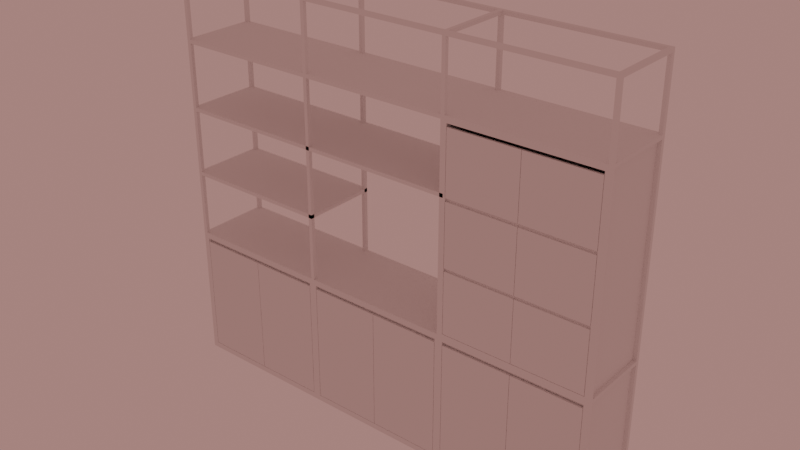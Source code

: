 # Source: blend.blend  (saved by Blender 4.5.87; exported with 4.5.12 LTS)
import bpy
from mathutils import Matrix  # noqa: F401  (used for matrix-valued properties, if any)

bpy.ops.wm.read_factory_settings(use_empty=True)
scene = bpy.context.scene
scene.name = 'Scene'

# ---- collections
col_collection = bpy.data.collections.new('Collection'); scene.collection.children.link(col_collection)

# ---- world
world_world = bpy.data.worlds.new('World'); scene.world = world_world
world_world.use_nodes = True; world_world.node_tree.nodes.clear()
_N = world_world.node_tree.nodes; _L = world_world.node_tree.links
n0 = _N.new('ShaderNodeOutputWorld'); n0.name = 'World Output'; n0.location = (200, 100)
n1 = _N.new('ShaderNodeBackground'); n1.name = 'Background'; n1.location = (-200, 100)
n1.inputs[0].default_value = (0.4426, 0.2308, 0.211, 1.0)
_L.new(n1.outputs[0], n0.inputs[0])
n0.is_active_output = True
world_world.color = (0.05088, 0.05088, 0.05088)
world_world.sun_shadow_jitter_overblur = 0.0

# ---- meshes
me_x = bpy.data.meshes.new('櫃子')
me_x.from_pydata([(353.7, 192.4, 3.2), (354.9, 192.4, 71.8), (354.9, 192.4, 3.2), (353.7, 192.4, 71.8), (274.9, 192.4, 2.0), (354.9, 192.4, 2.0), (274.9, 192.4, 3.2), (276.1, 192.4, 3.2), (274.9, 192.4, 71.8), (276.1, 192.4, 71.8), (274.9, 192.4, 73.0), (274.9, 150.4, 71.8), (274.9, 150.4, 73.0), (274.9, 150.4, 2.0), (274.9, 150.4, 3.2), (354.9, 192.4, 73.0), (354.9, 150.4, 73.0), (354.9, 150.4, 3.2), (354.9, 150.4, 2.0), (354.9, 150.4, 71.8), (276.1, 150.4, 3.2), (353.7, 150.4, 3.2), (353.7, 154.1, 66.8), (353.7, 154.1, 71.8), (353.7, 152.1, 71.8), (353.7, 150.4, 71.8), (353.7, 152.1, 66.8), (353.7, 152.4, 66.8), (276.1, 154.1, 71.8), (276.1, 150.4, 71.8), (276.1, 152.1, 66.8), (276.1, 152.1, 71.8), (276.1, 152.4, 66.8), (276.1, 154.1, 66.8), (353.5, 151.6, 3.4), (315.0, 151.6, 69.8), (315.0, 151.6, 3.4), (353.5, 151.6, 69.8), (314.8, 151.6, 69.8), (276.3, 151.6, 3.4), (314.8, 151.6, 3.4), (276.3, 151.6, 69.8), (314.8, 150.4, 69.8), (276.3, 150.4, 3.4), (314.8, 150.4, 3.4), (276.3, 150.4, 69.8), (353.5, 150.4, 3.4), (315.0, 150.4, 69.8), (315.0, 150.4, 3.4), (353.5, 150.4, 69.8), (353.5, 191.2, 3.4), (276.3, 191.2, 3.4), (314.8, 191.2, 3.4), (276.3, 191.2, 71.6), (353.5, 191.2, 71.6), (314.8, 191.2, 71.6), (276.3, 192.4, 71.6), (353.5, 192.4, 3.4), (276.3, 192.4, 3.4), (353.5, 192.4, 71.6), (271.7, 192.4, 3.2), (272.9, 192.4, 71.8), (272.9, 192.4, 3.2), (271.7, 192.4, 71.8), (192.9, 192.4, 2.0), (272.9, 192.4, 2.0), (192.9, 192.4, 3.2), (194.1, 192.4, 3.2), (192.9, 192.4, 71.8), (194.1, 192.4, 71.8), (192.9, 192.4, 73.0), (192.9, 150.4, 71.8), (192.9, 150.4, 73.0), (192.9, 150.4, 2.0), (192.9, 150.4, 3.2), (272.9, 192.4, 73.0), (272.9, 150.4, 73.0), (272.9, 150.4, 3.2), (272.9, 150.4, 2.0), (272.9, 150.4, 71.8), (194.1, 150.4, 3.2), (271.7, 150.4, 3.2), (271.7, 154.1, 66.8), (271.7, 154.1, 71.8), (271.7, 152.1, 71.8), (271.7, 150.4, 71.8), (271.7, 152.1, 66.8), (271.7, 152.4, 66.8), (194.1, 154.1, 71.8), (194.1, 150.4, 71.8), (194.1, 152.1, 66.8), (194.1, 152.1, 71.8), (194.1, 152.4, 66.8), (194.1, 154.1, 66.8), (271.5, 151.6, 3.4), (233.0, 151.6, 69.8), (233.0, 151.6, 3.4), (271.5, 151.6, 69.8), (232.8, 151.6, 69.8), (194.3, 151.6, 3.4), (232.8, 151.6, 3.4), (194.3, 151.6, 69.8), (232.8, 150.4, 69.8), (194.3, 150.4, 3.4), (232.8, 150.4, 3.4), (194.3, 150.4, 69.8), (271.5, 150.4, 3.4), (233.0, 150.4, 69.8), (233.0, 150.4, 3.4), (271.5, 150.4, 69.8), (271.5, 191.2, 3.4), (194.3, 191.2, 3.4), (232.8, 191.2, 3.4), (194.3, 191.2, 71.6), (271.5, 191.2, 71.6), (232.8, 191.2, 71.6), (194.3, 192.4, 71.6), (271.5, 192.4, 3.4), (194.3, 192.4, 3.4), (271.5, 192.4, 71.6), (435.7, 192.4, 3.2), (436.9, 192.4, 71.8), (436.9, 192.4, 3.2), (435.7, 192.4, 71.8), (356.9, 192.4, 2.0), (436.9, 192.4, 2.0), (356.9, 192.4, 3.2), (358.1, 192.4, 3.2), (356.9, 192.4, 71.8), (358.1, 192.4, 71.8), (356.9, 192.4, 73.0), (356.9, 150.4, 71.8), (356.9, 150.4, 73.0), (356.9, 150.4, 2.0), (356.9, 150.4, 3.2), (436.9, 192.4, 73.0), (436.9, 150.4, 73.0), (436.9, 150.4, 3.2), (436.9, 150.4, 2.0), (436.9, 150.4, 71.8), (358.1, 150.4, 3.2), (435.7, 150.4, 3.2), (435.7, 154.1, 66.8), (435.7, 154.1, 71.8), (435.7, 152.1, 71.8), (435.7, 150.4, 71.8), (435.7, 152.1, 66.8), (435.7, 152.4, 66.8), (358.1, 154.1, 71.8), (358.1, 150.4, 71.8), (358.1, 152.1, 66.8), (358.1, 152.1, 71.8), (358.1, 152.4, 66.8), (358.1, 154.1, 66.8), (435.5, 151.6, 3.4), (397.0, 151.6, 69.8), (397.0, 151.6, 3.4), (435.5, 151.6, 69.8), (396.8, 151.6, 69.8), (358.3, 151.6, 3.4), (396.8, 151.6, 3.4), (358.3, 151.6, 69.8), (396.8, 150.4, 69.8), (358.3, 150.4, 3.4), (396.8, 150.4, 3.4), (358.3, 150.4, 69.8), (435.5, 150.4, 3.4), (397.0, 150.4, 69.8), (397.0, 150.4, 3.4), (435.5, 150.4, 69.8), (435.5, 191.2, 3.4), (358.3, 191.2, 3.4), (396.8, 191.2, 3.4), (358.3, 191.2, 71.6), (435.5, 191.2, 71.6), (396.8, 191.2, 71.6), (358.3, 192.4, 71.6), (435.5, 192.4, 3.4), (358.3, 192.4, 3.4), (435.5, 192.4, 71.6), (435.7, 190.4, 76.2), (436.9, 190.4, 182.8), (436.9, 190.4, 76.2), (435.7, 190.4, 182.8), (356.9, 190.4, 76.2), (436.9, 190.4, 75.0), (356.9, 190.4, 75.0), (358.1, 190.4, 76.2), (356.9, 190.4, 182.8), (358.1, 190.4, 182.8), (356.9, 190.4, 184.0), (356.9, 150.4, 182.8), (356.9, 150.4, 184.0), (356.9, 150.4, 76.2), (356.9, 150.4, 75.0), (436.9, 150.4, 184.0), (436.9, 190.4, 184.0), (436.9, 150.4, 76.2), (436.9, 150.4, 75.0), (436.9, 150.4, 182.8), (435.7, 150.4, 76.2), (435.7, 150.4, 182.8), (358.1, 150.4, 182.8), (358.1, 150.4, 76.2), (397.0, 151.6, 181.0), (435.5, 151.6, 147.3), (397.0, 151.6, 147.3), (435.5, 151.6, 181.0), (358.3, 151.6, 181.0), (396.8, 151.6, 147.3), (358.3, 151.6, 147.3), (396.8, 151.6, 181.0), (396.8, 150.4, 181.0), (358.3, 150.4, 147.3), (396.8, 150.4, 147.3), (358.3, 150.4, 181.0), (435.5, 150.4, 147.3), (397.0, 150.4, 181.0), (397.0, 150.4, 147.3), (435.5, 150.4, 181.0), (397.0, 151.6, 145.5), (435.5, 151.6, 111.9), (397.0, 151.6, 111.9), (435.5, 151.6, 145.5), (358.3, 151.6, 145.5), (396.8, 151.6, 111.9), (358.3, 151.6, 111.9), (396.8, 151.6, 145.5), (396.8, 150.4, 145.5), (358.3, 150.4, 111.9), (396.8, 150.4, 111.9), (358.3, 150.4, 145.5), (435.5, 150.4, 111.9), (397.0, 150.4, 145.5), (397.0, 150.4, 111.9), (435.5, 150.4, 145.5), (397.0, 151.6, 110.1), (435.5, 151.6, 76.4), (397.0, 151.6, 76.4), (435.5, 151.6, 110.1), (358.3, 151.6, 110.1), (396.8, 151.6, 76.4), (358.3, 151.6, 76.4), (396.8, 151.6, 110.1), (396.8, 150.4, 110.1), (358.3, 150.4, 76.4), (396.8, 150.4, 76.4), (358.3, 150.4, 110.1), (435.5, 150.4, 76.4), (397.0, 150.4, 110.1), (397.0, 150.4, 76.4), (435.5, 150.4, 110.1), (192.9, 152.4, 112.0), (272.9, 190.4, 112.0), (192.9, 190.4, 112.0), (272.9, 152.4, 112.0), (272.9, 190.4, 110.8), (192.9, 152.4, 110.8), (192.9, 190.4, 110.8), (272.9, 152.4, 110.8), (274.9, 152.4, 186.0), (354.9, 190.4, 186.0), (274.9, 190.4, 186.0), (354.9, 152.4, 186.0), (354.9, 190.4, 184.8), (274.9, 152.4, 184.8), (274.9, 190.4, 184.8), (354.9, 152.4, 184.8), (192.9, 152.4, 75.0), (272.9, 190.4, 75.0), (192.9, 190.4, 75.0), (272.9, 152.4, 75.0), (272.9, 190.4, 73.8), (192.9, 152.4, 73.8), (192.9, 190.4, 73.8), (272.9, 152.4, 73.8), (274.9, 152.4, 75.0), (354.9, 190.4, 75.0), (274.9, 190.4, 75.0), (354.9, 152.4, 75.0), (354.9, 190.4, 73.8), (274.9, 152.4, 73.8), (274.9, 190.4, 73.8), (354.9, 152.4, 73.8), (356.9, 152.4, 186.0), (436.9, 190.4, 186.0), (356.9, 190.4, 186.0), (436.9, 152.4, 186.0), (436.9, 190.4, 184.8), (356.9, 152.4, 184.8), (356.9, 190.4, 184.8), (436.9, 152.4, 184.8), (192.9, 152.4, 186.0), (272.9, 190.4, 186.0), (192.9, 190.4, 186.0), (272.9, 152.4, 186.0), (272.9, 190.4, 184.8), (192.9, 152.4, 184.8), (192.9, 190.4, 184.8), (272.9, 152.4, 184.8), (274.9, 152.4, 149.0), (354.9, 190.4, 149.0), (274.9, 190.4, 149.0), (354.9, 152.4, 149.0), (354.9, 190.4, 147.8), (274.9, 152.4, 147.8), (274.9, 190.4, 147.8), (354.9, 152.4, 147.8), (192.9, 152.4, 149.0), (272.9, 190.4, 149.0), (192.9, 190.4, 149.0), (272.9, 152.4, 149.0), (272.9, 190.4, 147.8), (192.9, 152.4, 147.8), (192.9, 190.4, 147.8), (272.9, 152.4, 147.8), (356.9, 152.4, 2.0), (354.9, 152.4, 2.0), (354.9, 152.4, 73.0), (356.9, 152.4, 73.0), (274.9, 152.4, 2.0), (272.9, 152.4, 2.0), (272.9, 152.4, 73.0), (274.9, 152.4, 73.0), (356.9, 192.4, 75.0), (354.9, 192.4, 75.0), (354.9, 150.4, 75.0), (274.9, 192.4, 75.0), (272.9, 192.4, 75.0), (272.9, 150.4, 75.0), (274.9, 150.4, 75.0), (354.9, 192.4, -8.573e-13), (356.9, 192.4, -8.573e-13), (356.9, 150.4, -8.734e-13), (354.9, 150.4, -8.734e-13), (272.9, 192.4, -8.573e-13), (274.9, 192.4, -8.573e-13), (274.9, 150.4, -8.734e-13), (272.9, 150.4, -8.734e-13), (272.9, 190.4, 2.0), (274.9, 190.4, 2.0), (274.9, 190.4, 73.0), (272.9, 190.4, 73.0), (354.9, 190.4, 2.0), (356.9, 190.4, 2.0), (356.9, 190.4, 73.0), (354.9, 190.4, 73.0), (274.9, 192.4, -2.8e-13), (274.9, 190.4, -2.8e-13), (354.9, 190.4, -3.111e-13), (354.9, 192.4, -3.111e-13), (274.9, 152.4, -2.8e-13), (274.9, 150.4, -2.8e-13), (354.9, 150.4, -3.111e-13), (354.9, 152.4, -3.111e-13), (190.9, 192.4, -8.573e-13), (190.9, 192.4, 2.0), (192.9, 192.4, -8.573e-13), (192.9, 150.4, -8.734e-13), (190.9, 150.4, 2.0), (190.9, 150.4, -8.734e-13), (192.9, 152.4, 73.0), (192.9, 150.4, 75.0), (192.9, 192.4, 75.0), (190.9, 192.4, 73.0), (190.9, 192.4, 75.0), (190.9, 150.4, 75.0), (190.9, 150.4, 73.0), (192.9, 192.4, -2.8e-13), (192.9, 190.4, 2.0), (192.9, 190.4, -2.8e-13), (272.9, 190.4, -3.111e-13), (272.9, 192.4, -3.111e-13), (192.9, 152.4, 2.0), (190.9, 152.4, 2.0), (190.9, 152.4, 73.0), (190.9, 190.4, 2.0), (192.9, 190.4, 73.0), (190.9, 190.4, 73.0), (192.9, 152.4, -2.8e-13), (192.9, 150.4, -2.8e-13), (272.9, 150.4, -3.111e-13), (272.9, 152.4, -3.111e-13), (356.9, 152.4, 75.0), (436.9, 152.4, 75.0), (436.9, 152.4, 73.0), (438.9, 192.4, 2.0), (436.9, 192.4, -8.573e-13), (438.9, 192.4, -8.573e-13), (438.9, 150.4, -8.734e-13), (436.9, 150.4, -8.734e-13), (438.9, 150.4, 2.0), (356.9, 152.4, -2.8e-13), (356.9, 150.4, -2.8e-13), (436.9, 150.4, -3.111e-13), (436.9, 152.4, 2.0), (436.9, 152.4, -3.111e-13), (438.9, 152.4, 2.0), (438.9, 150.4, 73.0), (438.9, 152.4, 73.0), (356.9, 192.4, -2.8e-13), (356.9, 190.4, -2.8e-13), (436.9, 190.4, -3.111e-13), (436.9, 190.4, 2.0), (436.9, 192.4, -3.111e-13), (438.9, 192.4, 75.0), (436.9, 192.4, 75.0), (438.9, 192.4, 73.0), (438.9, 150.4, 75.0), (438.9, 190.4, 2.0), (438.9, 190.4, 73.0), (436.9, 190.4, 73.0), (192.9, 192.4, 112.0), (190.9, 192.4, 110.0), (190.9, 192.4, 112.0), (192.9, 192.4, 110.0), (192.9, 150.4, 110.0), (190.9, 150.4, 112.0), (190.9, 150.4, 110.0), (192.9, 150.4, 112.0), (190.9, 152.4, 75.0), (190.9, 152.4, 110.0), (192.9, 152.4, 110.0), (190.9, 190.4, 75.0), (192.9, 190.4, 110.0), (190.9, 190.4, 110.0), (192.9, 192.4, 149.0), (190.9, 192.4, 147.0), (190.9, 192.4, 149.0), (192.9, 192.4, 147.0), (192.9, 150.4, 147.0), (190.9, 150.4, 149.0), (190.9, 150.4, 147.0), (192.9, 150.4, 149.0), (190.9, 190.4, 112.0), (192.9, 190.4, 147.0), (190.9, 190.4, 147.0), (190.9, 152.4, 112.0), (190.9, 152.4, 147.0), (192.9, 152.4, 147.0), (190.9, 152.4, 149.0), (192.9, 150.4, 184.0), (190.9, 152.4, 184.0), (190.9, 150.4, 184.0), (192.9, 152.4, 184.0), (192.9, 192.4, 186.0), (190.9, 192.4, 184.0), (190.9, 192.4, 186.0), (192.9, 192.4, 184.0), (190.9, 150.4, 186.0), (192.9, 150.4, 186.0), (190.9, 190.4, 149.0), (192.9, 190.4, 184.0), (190.9, 190.4, 184.0), (192.9, 192.4, 223.0), (190.9, 192.4, 221.0), (190.9, 192.4, 223.0), (192.9, 192.4, 221.0), (192.9, 150.4, 221.0), (190.9, 150.4, 223.0), (190.9, 150.4, 221.0), (192.9, 150.4, 223.0), (190.9, 152.4, 186.0), (190.9, 152.4, 221.0), (192.9, 152.4, 221.0), (190.9, 190.4, 186.0), (192.9, 190.4, 221.0), (190.9, 190.4, 221.0), (272.9, 150.4, 186.0), (274.9, 150.4, 186.0), (274.9, 150.4, 221.0), (272.9, 152.4, 221.0), (272.9, 150.4, 221.0), (274.9, 152.4, 221.0), (192.9, 190.4, 223.0), (272.9, 190.4, 221.0), (272.9, 192.4, 223.0), (272.9, 190.4, 223.0), (272.9, 192.4, 221.0), (192.9, 152.4, 223.0), (272.9, 152.4, 223.0), (272.9, 150.4, 223.0), (274.9, 192.4, 223.0), (274.9, 192.4, 221.0), (274.9, 150.4, 223.0), (274.9, 192.4, 186.0), (272.9, 192.4, 186.0), (274.9, 190.4, 221.0), (354.9, 150.4, 186.0), (356.9, 150.4, 186.0), (356.9, 150.4, 221.0), (354.9, 152.4, 221.0), (354.9, 150.4, 221.0), (356.9, 152.4, 221.0), (274.9, 152.4, 223.0), (354.9, 152.4, 223.0), (354.9, 150.4, 223.0), (356.9, 192.4, 223.0), (354.9, 192.4, 221.0), (354.9, 192.4, 223.0), (356.9, 192.4, 221.0), (356.9, 150.4, 223.0), (274.9, 190.4, 223.0), (354.9, 190.4, 221.0), (354.9, 190.4, 223.0), (356.9, 192.4, 186.0), (354.9, 192.4, 186.0), (356.9, 190.4, 221.0), (356.9, 190.4, 223.0), (436.9, 190.4, 221.0), (436.9, 192.4, 223.0), (436.9, 190.4, 223.0), (436.9, 192.4, 221.0), (438.9, 192.4, 186.0), (436.9, 192.4, 186.0), (438.9, 190.4, 186.0), (438.9, 190.4, 221.0), (438.9, 192.4, 221.0), (356.9, 152.4, 223.0), (436.9, 150.4, 221.0), (436.9, 152.4, 223.0), (436.9, 150.4, 223.0), (436.9, 152.4, 221.0), (438.9, 152.4, 186.0), (436.9, 150.4, 186.0), (438.9, 150.4, 186.0), (438.9, 150.4, 221.0), (438.9, 152.4, 221.0), (438.9, 192.4, 223.0), (438.9, 150.4, 223.0), (274.9, 152.4, 184.0), (274.9, 150.4, 184.0), (354.9, 150.4, 184.0), (354.9, 152.4, 184.0), (354.9, 192.4, 184.0), (356.9, 192.4, 184.0), (274.9, 192.4, 184.0), (274.9, 190.4, 184.0), (354.9, 190.4, 184.0), (436.9, 192.4, 184.0), (438.9, 192.4, 184.0), (438.9, 150.4, 184.0), (272.9, 192.4, 184.0), (272.9, 190.4, 184.0), (272.9, 152.4, 184.0), (272.9, 150.4, 184.0), (356.9, 152.4, 184.0), (438.9, 190.4, 75.0), (438.9, 190.4, 184.0), (438.9, 152.4, 75.0), (436.9, 152.4, 184.0), (438.9, 152.4, 184.0), (274.9, 192.4, 112.0), (272.9, 192.4, 110.0), (272.9, 192.4, 112.0), (274.9, 192.4, 110.0), (274.9, 150.4, 110.0), (272.9, 150.4, 112.0), (272.9, 150.4, 110.0), (274.9, 150.4, 112.0), (272.9, 152.4, 110.0), (272.9, 190.4, 110.0), (272.9, 150.4, 147.0), (272.9, 150.4, 149.0), (272.9, 152.4, 147.0), (272.9, 190.4, 147.0), (272.9, 192.4, 149.0), (272.9, 192.4, 147.0), (274.9, 192.4, 147.0), (274.9, 192.4, 149.0), (274.9, 190.4, 147.0), (354.9, 190.4, 147.0), (354.9, 192.4, 149.0), (354.9, 192.4, 147.0), (274.9, 152.4, 147.0), (274.9, 150.4, 149.0), (274.9, 150.4, 147.0), (354.9, 150.4, 147.0), (354.9, 150.4, 149.0), (354.9, 152.4, 147.0), (356.9, 192.4, 149.0), (356.9, 192.4, 147.0), (356.9, 150.4, 147.0), (356.9, 150.4, 149.0), (356.9, 191.2, 184.0), (436.9, 191.2, 75.0), (356.9, 191.2, 75.0), (436.9, 191.2, 184.0), (358.1, 153.6, 112.7), (358.1, 151.6, 108.7), (358.1, 151.6, 112.7), (358.1, 153.6, 108.7), (435.7, 153.6, 108.7), (435.7, 151.6, 112.7), (435.7, 151.6, 108.7), (435.7, 153.6, 112.7), (358.1, 153.6, 148.3), (358.1, 151.6, 144.3), (358.1, 151.6, 148.3), (358.1, 153.6, 144.3), (435.7, 153.6, 144.3), (435.7, 151.6, 148.3), (435.7, 151.6, 144.3), (435.7, 153.6, 148.3)], [], [(0, 1, 2), (1, 0, 3), (4, 2, 5), (2, 4, 6), (2, 6, 0), (0, 6, 7), (8, 7, 6), (7, 8, 9), (10, 11, 12), (11, 13, 14), (13, 11, 4), (4, 11, 10), (4, 10, 8), (4, 8, 6), (12, 15, 10), (15, 12, 16), (5, 17, 18), (17, 5, 1), (1, 5, 2), (17, 16, 19), (16, 17, 15), (15, 17, 1), (5, 13, 4), (13, 5, 18), (20, 0, 7), (0, 20, 21), (3, 22, 23), (24, 21, 25), (21, 24, 26), (21, 26, 0), (0, 26, 27), (0, 27, 22), (0, 22, 3), (3, 28, 9), (28, 3, 23), (19, 29, 25), (29, 19, 11), (11, 19, 16), (11, 16, 12), (10, 9, 8), (9, 10, 3), (3, 15, 1), (15, 3, 10), (24, 30, 26), (30, 24, 31), (26, 30, 27), (22, 32, 33), (32, 22, 30), (30, 22, 27), (28, 22, 33), (22, 28, 23), (24, 29, 31), (29, 24, 25), (21, 14, 13), (14, 21, 20), (17, 13, 18), (13, 17, 21), (7, 30, 20), (30, 7, 32), (32, 7, 33), (33, 7, 28), (28, 7, 9), (20, 31, 29), (31, 20, 30), (29, 14, 20), (14, 29, 11), (17, 25, 21), (25, 17, 19), (34, 35, 36), (35, 34, 37), (38, 39, 40), (39, 38, 41), (42, 43, 44), (43, 42, 45), (40, 43, 39), (43, 40, 44), (40, 42, 44), (42, 40, 38), (42, 41, 45), (41, 42, 38), (41, 43, 45), (43, 41, 39), (46, 47, 48), (47, 46, 49), (49, 35, 47), (35, 49, 37), (35, 48, 47), (48, 35, 36), (34, 48, 36), (48, 34, 46), (34, 49, 46), (49, 34, 37), (50, 51, 52), (51, 50, 53), (53, 50, 54), (53, 54, 55), (56, 57, 58), (57, 56, 59), (50, 58, 57), (58, 50, 52), (58, 52, 51), (56, 54, 59), (54, 56, 55), (55, 56, 53), (54, 57, 59), (57, 54, 50), (51, 56, 58), (56, 51, 53), (60, 61, 62), (61, 60, 63), (64, 62, 65), (62, 64, 66), (62, 66, 60), (60, 66, 67), (68, 67, 66), (67, 68, 69), (70, 71, 72), (71, 73, 74), (73, 71, 64), (64, 71, 70), (64, 70, 68), (64, 68, 66), (72, 75, 70), (75, 72, 76), (65, 77, 78), (77, 65, 61), (61, 65, 62), (77, 76, 79), (76, 77, 75), (75, 77, 61), (65, 73, 64), (73, 65, 78), (80, 60, 67), (60, 80, 81), (63, 82, 83), (84, 81, 85), (81, 84, 86), (81, 86, 60), (60, 86, 87), (60, 87, 82), (60, 82, 63), (63, 88, 69), (88, 63, 83), (79, 89, 85), (89, 79, 71), (71, 79, 76), (71, 76, 72), (70, 69, 68), (69, 70, 63), (63, 75, 61), (75, 63, 70), (84, 90, 86), (90, 84, 91), (86, 90, 87), (82, 92, 93), (92, 82, 90), (90, 82, 87), (88, 82, 93), (82, 88, 83), (84, 89, 91), (89, 84, 85), (81, 74, 73), (74, 81, 80), (77, 73, 78), (73, 77, 81), (67, 90, 80), (90, 67, 92), (92, 67, 93), (93, 67, 88), (88, 67, 69), (80, 91, 89), (91, 80, 90), (89, 74, 80), (74, 89, 71), (77, 85, 81), (85, 77, 79), (94, 95, 96), (95, 94, 97), (98, 99, 100), (99, 98, 101), (102, 103, 104), (103, 102, 105), (100, 103, 99), (103, 100, 104), (100, 102, 104), (102, 100, 98), (102, 101, 105), (101, 102, 98), (101, 103, 105), (103, 101, 99), (106, 107, 108), (107, 106, 109), (109, 95, 107), (95, 109, 97), (95, 108, 107), (108, 95, 96), (94, 108, 96), (108, 94, 106), (94, 109, 106), (109, 94, 97), (110, 111, 112), (111, 110, 113), (113, 110, 114), (113, 114, 115), (116, 117, 118), (117, 116, 119), (110, 118, 117), (118, 110, 112), (118, 112, 111), (116, 114, 119), (114, 116, 115), (115, 116, 113), (114, 117, 119), (117, 114, 110), (111, 116, 118), (116, 111, 113), (120, 121, 122), (121, 120, 123), (124, 122, 125), (122, 124, 126), (122, 126, 120), (120, 126, 127), (128, 127, 126), (127, 128, 129), (130, 131, 132), (131, 133, 134), (133, 131, 124), (124, 131, 130), (124, 130, 128), (124, 128, 126), (132, 135, 130), (135, 132, 136), (125, 137, 138), (137, 125, 121), (121, 125, 122), (137, 136, 139), (136, 137, 135), (135, 137, 121), (125, 133, 124), (133, 125, 138), (140, 120, 127), (120, 140, 141), (123, 142, 143), (144, 141, 145), (141, 144, 146), (141, 146, 120), (120, 146, 147), (120, 147, 142), (120, 142, 123), (123, 148, 129), (148, 123, 143), (139, 149, 145), (149, 139, 131), (131, 139, 136), (131, 136, 132), (130, 129, 128), (129, 130, 123), (123, 135, 121), (135, 123, 130), (144, 150, 146), (150, 144, 151), (146, 150, 147), (142, 152, 153), (152, 142, 150), (150, 142, 147), (148, 142, 153), (142, 148, 143), (144, 149, 151), (149, 144, 145), (141, 134, 133), (134, 141, 140), (137, 133, 138), (133, 137, 141), (127, 150, 140), (150, 127, 152), (152, 127, 153), (153, 127, 148), (148, 127, 129), (140, 151, 149), (151, 140, 150), (149, 134, 140), (134, 149, 131), (137, 145, 141), (145, 137, 139), (154, 155, 156), (155, 154, 157), (158, 159, 160), (159, 158, 161), (162, 163, 164), (163, 162, 165), (160, 163, 159), (163, 160, 164), (160, 162, 164), (162, 160, 158), (162, 161, 165), (161, 162, 158), (161, 163, 165), (163, 161, 159), (166, 167, 168), (167, 166, 169), (169, 155, 167), (155, 169, 157), (155, 168, 167), (168, 155, 156), (154, 168, 156), (168, 154, 166), (154, 169, 166), (169, 154, 157), (170, 171, 172), (171, 170, 173), (173, 170, 174), (173, 174, 175), (176, 177, 178), (177, 176, 179), (170, 178, 177), (178, 170, 172), (178, 172, 171), (176, 174, 179), (174, 176, 175), (175, 176, 173), (174, 177, 179), (177, 174, 170), (171, 176, 178), (176, 171, 173), (180, 181, 182), (181, 180, 183), (184, 185, 186), (185, 184, 182), (182, 184, 180), (180, 184, 187), (188, 187, 184), (187, 188, 189), (190, 191, 192), (191, 190, 193), (193, 190, 194), (194, 190, 186), (186, 190, 188), (186, 188, 184), (195, 190, 192), (190, 195, 196), (185, 197, 198), (197, 195, 199), (195, 197, 196), (196, 197, 185), (196, 185, 182), (196, 182, 181), (185, 194, 186), (194, 185, 198), (199, 200, 197), (200, 199, 201), (187, 202, 203), (202, 187, 189), (203, 180, 187), (180, 203, 200), (183, 200, 201), (200, 183, 180), (183, 202, 189), (202, 183, 201), (202, 193, 203), (193, 202, 191), (197, 194, 198), (194, 197, 200), (194, 200, 193), (193, 200, 203), (195, 201, 199), (201, 195, 202), (202, 195, 191), (191, 195, 192), (190, 189, 188), (189, 190, 183), (183, 196, 181), (196, 183, 190), (204, 205, 206), (205, 204, 207), (208, 209, 210), (209, 208, 211), (212, 213, 214), (213, 212, 215), (209, 213, 210), (213, 209, 214), (209, 212, 214), (212, 209, 211), (212, 208, 215), (208, 212, 211), (208, 213, 215), (213, 208, 210), (216, 217, 218), (217, 216, 219), (219, 204, 217), (204, 219, 207), (204, 218, 217), (218, 204, 206), (205, 218, 206), (218, 205, 216), (205, 219, 216), (219, 205, 207), (220, 221, 222), (221, 220, 223), (224, 225, 226), (225, 224, 227), (228, 229, 230), (229, 228, 231), (225, 229, 226), (229, 225, 230), (225, 228, 230), (228, 225, 227), (228, 224, 231), (224, 228, 227), (224, 229, 231), (229, 224, 226), (232, 233, 234), (233, 232, 235), (235, 220, 233), (220, 235, 223), (220, 234, 233), (234, 220, 222), (221, 234, 222), (234, 221, 232), (221, 235, 232), (235, 221, 223), (236, 237, 238), (237, 236, 239), (240, 241, 242), (241, 240, 243), (244, 245, 246), (245, 244, 247), (241, 245, 242), (245, 241, 246), (241, 244, 246), (244, 241, 243), (244, 240, 247), (240, 244, 243), (240, 245, 247), (245, 240, 242), (248, 249, 250), (249, 248, 251), (251, 236, 249), (236, 251, 239), (236, 250, 249), (250, 236, 238), (237, 250, 238), (250, 237, 248), (237, 251, 248), (251, 237, 239), (252, 253, 254), (253, 252, 255), (256, 257, 258), (257, 256, 259), (256, 255, 259), (255, 256, 253), (259, 252, 257), (252, 259, 255), (254, 257, 252), (257, 254, 258), (254, 256, 258), (256, 254, 253), (260, 261, 262), (261, 260, 263), (264, 265, 266), (265, 264, 267), (264, 263, 267), (263, 264, 261), (267, 260, 265), (260, 267, 263), (262, 265, 260), (265, 262, 266), (262, 264, 266), (264, 262, 261), (268, 269, 270), (269, 268, 271), (272, 273, 274), (273, 272, 275), (272, 271, 275), (271, 272, 269), (275, 268, 273), (268, 275, 271), (270, 273, 268), (273, 270, 274), (270, 272, 274), (272, 270, 269), (276, 277, 278), (277, 276, 279), (280, 281, 282), (281, 280, 283), (280, 279, 283), (279, 280, 277), (283, 276, 281), (276, 283, 279), (278, 281, 276), (281, 278, 282), (278, 280, 282), (280, 278, 277), (284, 285, 286), (285, 284, 287), (288, 289, 290), (289, 288, 291), (288, 287, 291), (287, 288, 285), (291, 284, 289), (284, 291, 287), (286, 289, 284), (289, 286, 290), (286, 288, 290), (288, 286, 285), (292, 293, 294), (293, 292, 295), (296, 297, 298), (297, 296, 299), (296, 295, 299), (295, 296, 293), (299, 292, 297), (292, 299, 295), (294, 297, 292), (297, 294, 298), (294, 296, 298), (296, 294, 293), (300, 301, 302), (301, 300, 303), (304, 305, 306), (305, 304, 307), (304, 303, 307), (303, 304, 301), (307, 300, 305), (300, 307, 303), (302, 305, 300), (305, 302, 306), (302, 304, 306), (304, 302, 301), (308, 309, 310), (309, 308, 311), (312, 313, 314), (313, 312, 315), (312, 311, 315), (311, 312, 309), (315, 308, 313), (308, 315, 311), (310, 313, 308), (313, 310, 314), (310, 312, 314), (312, 310, 309), (316, 18, 317), (18, 316, 133), (132, 318, 16), (318, 132, 319), (316, 132, 133), (132, 316, 319), (132, 18, 133), (18, 132, 16), (318, 18, 16), (18, 318, 317), (318, 316, 317), (316, 318, 319), (320, 78, 321), (78, 320, 13), (12, 322, 76), (322, 12, 323), (320, 12, 13), (12, 320, 323), (12, 78, 13), (78, 12, 76), (322, 78, 76), (78, 322, 321), (322, 320, 321), (320, 322, 323), (324, 15, 325), (15, 324, 130), (132, 326, 16), (326, 132, 194), (324, 132, 130), (132, 324, 194), (132, 15, 130), (15, 132, 16), (326, 15, 16), (15, 326, 325), (326, 324, 325), (324, 326, 194), (327, 75, 328), (75, 327, 10), (12, 329, 76), (329, 12, 330), (327, 12, 10), (12, 327, 330), (12, 75, 10), (75, 12, 76), (329, 75, 76), (75, 329, 328), (329, 327, 328), (327, 329, 330), (124, 331, 5), (331, 124, 332), (333, 18, 334), (18, 333, 133), (124, 333, 332), (333, 124, 133), (333, 331, 332), (331, 333, 334), (18, 331, 334), (331, 18, 5), (18, 124, 5), (124, 18, 133), (4, 335, 65), (335, 4, 336), (337, 78, 338), (78, 337, 13), (4, 337, 336), (337, 4, 13), (337, 335, 336), (335, 337, 338), (78, 335, 338), (335, 78, 65), (78, 4, 65), (4, 78, 13), (4, 339, 65), (339, 4, 340), (341, 75, 342), (75, 341, 10), (4, 341, 340), (341, 4, 10), (341, 339, 340), (339, 341, 342), (75, 339, 342), (339, 75, 65), (75, 4, 65), (4, 75, 10), (124, 343, 5), (343, 124, 344), (345, 15, 346), (15, 345, 130), (124, 345, 344), (345, 124, 130), (345, 343, 344), (343, 345, 346), (15, 343, 346), (343, 15, 5), (15, 124, 5), (124, 15, 130), (10, 278, 327), (278, 10, 341), (346, 325, 277), (325, 346, 15), (10, 346, 341), (346, 10, 15), (346, 278, 341), (278, 346, 277), (325, 278, 277), (278, 325, 327), (325, 10, 327), (10, 325, 15), (323, 330, 276), (330, 323, 12), (16, 279, 326), (279, 16, 318), (323, 16, 12), (16, 323, 318), (16, 330, 12), (330, 16, 326), (279, 330, 326), (330, 279, 276), (279, 323, 276), (323, 279, 318), (347, 340, 4), (340, 347, 348), (349, 5, 343), (5, 349, 350), (347, 349, 348), (349, 347, 350), (349, 340, 348), (340, 349, 343), (5, 340, 343), (340, 5, 4), (5, 347, 4), (347, 5, 350), (351, 13, 320), (13, 351, 352), (353, 317, 18), (317, 353, 354), (351, 353, 352), (353, 351, 354), (353, 13, 352), (13, 353, 18), (317, 13, 18), (13, 317, 320), (317, 351, 320), (351, 317, 354), (64, 355, 356), (355, 64, 357), (358, 359, 360), (359, 358, 73), (64, 358, 357), (358, 64, 73), (358, 355, 357), (355, 358, 360), (359, 355, 360), (355, 359, 356), (359, 64, 356), (64, 359, 73), (361, 362, 268), (362, 361, 72), (76, 271, 329), (271, 76, 322), (361, 76, 72), (76, 361, 322), (76, 362, 72), (362, 76, 329), (271, 362, 329), (362, 271, 268), (271, 361, 268), (361, 271, 322), (363, 364, 365), (364, 363, 70), (72, 366, 367), (366, 72, 362), (363, 72, 70), (72, 363, 362), (72, 364, 70), (364, 72, 367), (366, 364, 367), (364, 366, 365), (366, 363, 365), (363, 366, 362), (368, 369, 64), (369, 368, 370), (371, 65, 339), (65, 371, 372), (368, 371, 370), (371, 368, 372), (371, 369, 370), (369, 371, 339), (65, 369, 339), (369, 65, 64), (65, 368, 64), (368, 65, 372), (373, 359, 374), (359, 373, 73), (72, 375, 367), (375, 72, 361), (373, 72, 73), (72, 373, 361), (72, 359, 73), (359, 72, 367), (375, 359, 367), (359, 375, 374), (375, 373, 374), (373, 375, 361), (64, 376, 356), (376, 64, 369), (377, 364, 378), (364, 377, 70), (64, 377, 369), (377, 64, 70), (377, 376, 369), (376, 377, 378), (364, 376, 378), (376, 364, 356), (364, 64, 356), (64, 364, 70), (379, 73, 373), (73, 379, 380), (381, 321, 78), (321, 381, 382), (379, 381, 380), (381, 379, 382), (381, 73, 380), (73, 381, 78), (321, 73, 78), (73, 321, 373), (321, 379, 373), (379, 321, 382), (70, 270, 363), (270, 70, 377), (342, 328, 269), (328, 342, 75), (70, 342, 377), (342, 70, 75), (342, 270, 377), (270, 342, 269), (328, 270, 269), (270, 328, 363), (328, 70, 363), (70, 328, 75), (319, 194, 383), (194, 319, 132), (136, 384, 198), (384, 136, 385), (319, 136, 132), (136, 319, 385), (136, 194, 132), (194, 136, 198), (384, 194, 198), (194, 384, 383), (384, 319, 383), (319, 384, 385), (386, 387, 125), (387, 386, 388), (389, 138, 390), (138, 389, 391), (386, 389, 388), (389, 386, 391), (389, 387, 388), (387, 389, 390), (138, 387, 390), (387, 138, 125), (138, 386, 125), (386, 138, 391), (392, 133, 316), (133, 392, 393), (394, 395, 138), (395, 394, 396), (392, 394, 393), (394, 392, 396), (394, 133, 393), (133, 394, 138), (395, 133, 138), (133, 395, 316), (395, 392, 316), (392, 395, 396), (397, 138, 395), (138, 397, 391), (398, 385, 136), (385, 398, 399), (397, 398, 391), (398, 397, 399), (398, 138, 391), (138, 398, 136), (385, 138, 136), (138, 385, 395), (385, 397, 395), (397, 385, 399), (400, 344, 124), (344, 400, 401), (402, 125, 403), (125, 402, 404), (400, 402, 401), (402, 400, 404), (402, 344, 401), (344, 402, 403), (125, 344, 403), (344, 125, 124), (125, 400, 124), (400, 125, 404), (405, 135, 406), (135, 405, 407), (398, 198, 136), (198, 398, 408), (405, 398, 407), (398, 405, 408), (398, 135, 407), (135, 398, 136), (198, 135, 136), (135, 198, 406), (198, 405, 406), (405, 198, 408), (386, 403, 125), (403, 386, 409), (410, 135, 411), (135, 410, 407), (386, 410, 409), (410, 386, 407), (410, 403, 409), (403, 410, 411), (135, 403, 411), (403, 135, 125), (135, 386, 125), (386, 135, 407), (130, 186, 324), (186, 130, 345), (411, 406, 185), (406, 411, 135), (130, 411, 345), (411, 130, 135), (411, 186, 345), (186, 411, 185), (406, 186, 185), (186, 406, 324), (406, 130, 324), (130, 406, 135), (412, 413, 414), (413, 412, 415), (416, 417, 418), (417, 416, 419), (412, 416, 415), (416, 412, 419), (416, 413, 415), (413, 416, 418), (417, 413, 418), (413, 417, 414), (417, 412, 414), (412, 417, 419), (268, 366, 420), (366, 268, 362), (416, 421, 418), (421, 416, 422), (268, 416, 362), (416, 268, 422), (416, 366, 362), (366, 416, 418), (421, 366, 418), (366, 421, 420), (421, 268, 420), (268, 421, 422), (363, 423, 365), (423, 363, 270), (424, 413, 425), (413, 424, 415), (363, 424, 270), (424, 363, 415), (424, 423, 270), (423, 424, 425), (413, 423, 425), (423, 413, 365), (413, 363, 365), (363, 413, 415), (426, 427, 428), (427, 426, 429), (430, 431, 432), (431, 430, 433), (426, 430, 429), (430, 426, 433), (430, 427, 429), (427, 430, 432), (431, 427, 432), (427, 431, 428), (431, 426, 428), (426, 431, 433), (412, 434, 414), (434, 412, 254), (435, 427, 436), (427, 435, 429), (412, 435, 254), (435, 412, 429), (435, 434, 254), (434, 435, 436), (427, 434, 436), (434, 427, 414), (427, 412, 414), (412, 427, 429), (252, 417, 437), (417, 252, 419), (430, 438, 432), (438, 430, 439), (252, 430, 419), (430, 252, 439), (430, 417, 419), (417, 430, 432), (438, 417, 432), (417, 438, 437), (438, 252, 437), (252, 438, 439), (308, 431, 440), (431, 308, 433), (441, 442, 443), (442, 441, 444), (308, 441, 433), (441, 308, 444), (441, 431, 433), (431, 441, 443), (442, 431, 443), (431, 442, 440), (442, 308, 440), (308, 442, 444), (445, 446, 447), (446, 445, 448), (441, 449, 443), (449, 441, 450), (445, 441, 448), (441, 445, 450), (441, 446, 448), (446, 441, 443), (449, 446, 443), (446, 449, 447), (449, 445, 447), (445, 449, 450), (426, 451, 428), (451, 426, 310), (452, 446, 453), (446, 452, 448), (426, 452, 310), (452, 426, 448), (452, 451, 310), (451, 452, 453), (446, 451, 453), (451, 446, 428), (446, 426, 428), (426, 446, 448), (454, 455, 456), (455, 454, 457), (458, 459, 460), (459, 458, 461), (454, 458, 457), (458, 454, 461), (458, 455, 457), (455, 458, 460), (459, 455, 460), (455, 459, 456), (459, 454, 456), (454, 459, 461), (292, 449, 462), (449, 292, 450), (458, 463, 460), (463, 458, 464), (292, 458, 450), (458, 292, 464), (458, 449, 450), (449, 458, 460), (463, 449, 460), (449, 463, 462), (463, 292, 462), (292, 463, 464), (445, 465, 447), (465, 445, 294), (466, 455, 467), (455, 466, 457), (445, 466, 294), (466, 445, 457), (466, 465, 294), (465, 466, 467), (455, 465, 467), (465, 455, 447), (455, 445, 447), (445, 455, 457), (260, 468, 295), (468, 260, 469), (470, 471, 472), (471, 470, 473), (260, 470, 469), (470, 260, 473), (470, 468, 469), (468, 470, 472), (471, 468, 472), (468, 471, 295), (471, 260, 295), (260, 471, 473), (457, 474, 454), (474, 457, 466), (475, 476, 477), (476, 475, 478), (457, 475, 466), (475, 457, 478), (475, 474, 466), (474, 475, 477), (476, 474, 477), (474, 476, 454), (476, 457, 454), (457, 476, 478), (464, 461, 479), (461, 464, 458), (472, 480, 481), (480, 472, 471), (464, 472, 458), (472, 464, 471), (472, 461, 458), (461, 472, 481), (480, 461, 481), (461, 480, 479), (480, 464, 479), (464, 480, 471), (482, 478, 476), (478, 482, 483), (470, 481, 472), (481, 470, 484), (482, 470, 483), (470, 482, 484), (470, 478, 483), (478, 470, 472), (481, 478, 472), (478, 481, 476), (481, 482, 476), (482, 481, 484), (485, 293, 486), (293, 485, 262), (487, 478, 475), (478, 487, 483), (485, 487, 262), (487, 485, 483), (487, 293, 262), (293, 487, 475), (478, 293, 475), (293, 478, 486), (478, 485, 486), (485, 478, 483), (284, 488, 263), (488, 284, 489), (490, 491, 492), (491, 490, 493), (284, 490, 489), (490, 284, 493), (490, 488, 489), (488, 490, 492), (491, 488, 492), (488, 491, 263), (491, 284, 263), (284, 491, 493), (473, 484, 494), (484, 473, 470), (492, 495, 496), (495, 492, 491), (473, 492, 470), (492, 473, 491), (492, 484, 470), (484, 492, 496), (495, 484, 496), (484, 495, 494), (495, 473, 494), (473, 495, 491), (497, 498, 499), (498, 497, 500), (490, 496, 492), (496, 490, 501), (497, 490, 500), (490, 497, 501), (490, 498, 500), (498, 490, 492), (496, 498, 492), (498, 496, 499), (496, 497, 499), (497, 496, 501), (483, 502, 482), (502, 483, 487), (503, 499, 504), (499, 503, 498), (483, 503, 487), (503, 483, 498), (503, 502, 487), (502, 503, 504), (499, 502, 504), (502, 499, 482), (499, 483, 482), (483, 499, 498), (505, 261, 506), (261, 505, 286), (507, 498, 503), (498, 507, 500), (505, 507, 286), (507, 505, 500), (507, 261, 286), (261, 507, 503), (498, 261, 503), (261, 498, 506), (498, 505, 506), (505, 498, 500), (500, 508, 497), (508, 500, 507), (509, 510, 511), (510, 509, 512), (500, 509, 507), (509, 500, 512), (509, 508, 507), (508, 509, 511), (510, 508, 511), (508, 510, 497), (510, 500, 497), (500, 510, 512), (513, 285, 514), (285, 513, 515), (516, 512, 509), (512, 516, 517), (513, 516, 515), (516, 513, 517), (516, 285, 515), (285, 516, 509), (512, 285, 509), (285, 512, 514), (512, 513, 514), (513, 512, 517), (493, 501, 518), (501, 493, 490), (519, 520, 521), (520, 519, 522), (493, 519, 490), (519, 493, 522), (519, 501, 490), (501, 519, 521), (520, 501, 521), (501, 520, 518), (520, 493, 518), (493, 520, 522), (523, 524, 287), (524, 523, 525), (526, 522, 519), (522, 526, 527), (523, 526, 525), (526, 523, 527), (526, 524, 525), (524, 526, 519), (522, 524, 519), (524, 522, 287), (522, 523, 287), (523, 522, 527), (528, 512, 510), (512, 528, 517), (526, 521, 519), (521, 526, 529), (528, 526, 517), (526, 528, 529), (526, 512, 517), (512, 526, 519), (521, 512, 519), (512, 521, 510), (521, 528, 510), (528, 521, 529), (530, 469, 260), (469, 530, 531), (532, 263, 488), (263, 532, 533), (530, 532, 531), (532, 530, 533), (532, 469, 531), (469, 532, 488), (263, 469, 488), (469, 263, 260), (263, 530, 260), (530, 263, 533), (505, 534, 506), (534, 505, 535), (192, 488, 532), (488, 192, 489), (505, 192, 535), (192, 505, 489), (192, 534, 535), (534, 192, 532), (488, 534, 532), (534, 488, 506), (488, 505, 506), (505, 488, 489), (536, 262, 485), (262, 536, 537), (538, 506, 261), (506, 538, 534), (536, 538, 537), (538, 536, 534), (538, 262, 537), (262, 538, 261), (506, 262, 261), (262, 506, 485), (506, 536, 485), (536, 506, 534), (513, 539, 514), (539, 513, 540), (541, 524, 195), (524, 541, 525), (513, 541, 540), (541, 513, 525), (541, 539, 540), (539, 541, 195), (524, 539, 195), (539, 524, 514), (524, 513, 514), (513, 524, 525), (327, 269, 328), (269, 327, 278), (537, 542, 543), (542, 537, 536), (327, 537, 278), (537, 327, 536), (537, 269, 278), (269, 537, 543), (542, 269, 543), (269, 542, 328), (542, 327, 328), (327, 542, 536), (276, 329, 271), (329, 276, 330), (531, 544, 545), (544, 531, 530), (276, 531, 330), (531, 276, 530), (531, 329, 330), (329, 531, 545), (544, 329, 545), (329, 544, 271), (544, 276, 271), (276, 544, 530), (383, 326, 279), (326, 383, 194), (192, 533, 532), (533, 192, 546), (383, 192, 194), (192, 383, 546), (192, 326, 194), (326, 192, 532), (533, 326, 532), (326, 533, 279), (533, 383, 279), (383, 533, 546), (324, 277, 325), (277, 324, 186), (190, 534, 538), (534, 190, 535), (324, 190, 186), (190, 324, 535), (190, 277, 186), (277, 190, 538), (534, 277, 538), (277, 534, 325), (534, 324, 325), (324, 534, 535), (405, 185, 406), (185, 405, 547), (548, 539, 196), (539, 548, 540), (405, 548, 547), (548, 405, 540), (548, 185, 547), (185, 548, 196), (539, 185, 196), (185, 539, 406), (539, 405, 406), (405, 539, 540), (549, 198, 384), (198, 549, 408), (541, 550, 195), (550, 541, 551), (549, 541, 408), (541, 549, 551), (541, 198, 408), (198, 541, 195), (550, 198, 195), (198, 550, 384), (550, 549, 384), (549, 550, 551), (552, 553, 554), (553, 552, 555), (556, 557, 558), (557, 556, 559), (552, 556, 555), (556, 552, 559), (556, 553, 555), (553, 556, 558), (557, 553, 558), (553, 557, 554), (557, 552, 554), (552, 557, 559), (422, 419, 252), (419, 422, 416), (558, 255, 557), (255, 558, 560), (422, 558, 416), (558, 422, 560), (558, 419, 416), (419, 558, 557), (255, 419, 557), (419, 255, 252), (255, 422, 252), (422, 255, 560), (415, 254, 412), (254, 415, 424), (561, 554, 253), (554, 561, 553), (415, 561, 424), (561, 415, 553), (561, 254, 424), (254, 561, 253), (554, 254, 253), (254, 554, 412), (554, 415, 412), (415, 554, 553), (546, 489, 284), (489, 546, 192), (195, 287, 524), (287, 195, 550), (546, 195, 192), (195, 546, 550), (195, 489, 192), (489, 195, 524), (287, 489, 524), (489, 287, 284), (287, 546, 284), (546, 287, 550), (535, 286, 505), (286, 535, 190), (196, 514, 285), (514, 196, 539), (535, 196, 190), (196, 535, 539), (196, 286, 190), (286, 196, 285), (514, 286, 285), (286, 514, 505), (514, 535, 505), (535, 514, 539), (439, 433, 308), (433, 439, 430), (562, 311, 563), (311, 562, 564), (439, 562, 430), (562, 439, 564), (562, 433, 430), (433, 562, 563), (311, 433, 563), (433, 311, 308), (311, 439, 308), (439, 311, 564), (429, 310, 426), (310, 429, 435), (565, 566, 309), (566, 565, 567), (429, 565, 435), (565, 429, 567), (565, 310, 435), (310, 565, 309), (566, 310, 309), (310, 566, 426), (566, 429, 426), (429, 566, 567), (444, 450, 292), (450, 444, 441), (545, 295, 468), (295, 545, 544), (444, 545, 441), (545, 444, 544), (545, 450, 441), (450, 545, 468), (295, 450, 468), (450, 295, 292), (295, 444, 292), (444, 295, 544), (448, 294, 445), (294, 448, 452), (543, 486, 293), (486, 543, 542), (448, 543, 452), (543, 448, 542), (543, 294, 452), (294, 543, 293), (486, 294, 293), (294, 486, 445), (486, 448, 445), (448, 486, 542), (568, 302, 569), (302, 568, 570), (571, 572, 301), (572, 571, 573), (568, 571, 570), (571, 568, 573), (571, 302, 570), (302, 571, 301), (572, 302, 301), (302, 572, 569), (572, 568, 569), (568, 572, 573), (574, 575, 300), (575, 574, 576), (577, 303, 578), (303, 577, 579), (574, 577, 576), (577, 574, 579), (577, 575, 576), (575, 577, 578), (303, 575, 578), (575, 303, 300), (303, 574, 300), (574, 303, 579), (580, 573, 572), (573, 580, 581), (582, 578, 577), (578, 582, 583), (580, 582, 581), (582, 580, 583), (582, 573, 581), (573, 582, 577), (578, 573, 577), (573, 578, 572), (578, 580, 572), (580, 578, 583), (485, 542, 486), (542, 485, 536), (531, 468, 545), (468, 531, 469), (485, 531, 536), (531, 485, 469), (531, 542, 536), (542, 531, 545), (468, 542, 545), (542, 468, 486), (468, 485, 486), (485, 468, 469), (569, 567, 566), (567, 569, 568), (576, 563, 562), (563, 576, 575), (569, 576, 568), (576, 569, 575), (576, 567, 568), (567, 576, 562), (563, 567, 562), (567, 563, 566), (563, 569, 566), (569, 563, 575), (196, 186, 185), (186, 196, 190), (584, 585, 586), (585, 584, 587), (584, 186, 190), (186, 584, 586), (190, 587, 584), (587, 190, 196), (585, 196, 185), (196, 585, 587), (585, 186, 586), (186, 585, 185), (588, 589, 590), (589, 588, 591), (592, 593, 594), (593, 592, 595), (592, 589, 591), (589, 592, 594), (588, 592, 591), (592, 588, 595), (593, 588, 590), (588, 593, 595), (593, 589, 594), (589, 593, 590), (596, 597, 598), (597, 596, 599), (600, 601, 602), (601, 600, 603), (600, 597, 599), (597, 600, 602), (596, 600, 599), (600, 596, 603), (601, 596, 598), (596, 601, 603), (601, 597, 602), (597, 601, 598)])
me_x.update()

# ---- objects
ob_x = bpy.data.objects.new('櫃子', me_x)

# ---- transforms, parenting, visibility, modifiers, constraints
ob_x.location = (0.0, 0.0, 0.0)

# ---- collection membership
col_collection.objects.link(ob_x)

# ---- scene / render settings (as saved in the file)
scene.frame_start = 1; scene.frame_end = 250; scene.frame_set(1)
scene.render.engine = 'BLENDER_EEVEE_NEXT'
bpy.context.view_layer.update()

# ---- added for rendering (the .blend has no active camera): camera
cam_auto = bpy.data.cameras.new('AutoCamera')
cam_auto.lens = 50.0
cam_auto.sensor_width = 36.0
cam_auto.clip_end = 5458.28
ob_auto_camera = bpy.data.objects.new('AutoCamera', cam_auto)
scene.collection.objects.link(ob_auto_camera)
ob_auto_camera.location = (625.89, -201.82, 360.312)
ob_auto_camera.rotation_euler = (1.09748, -7.21219e-08, 0.694738)
scene.camera = ob_auto_camera
bpy.context.view_layer.update()

